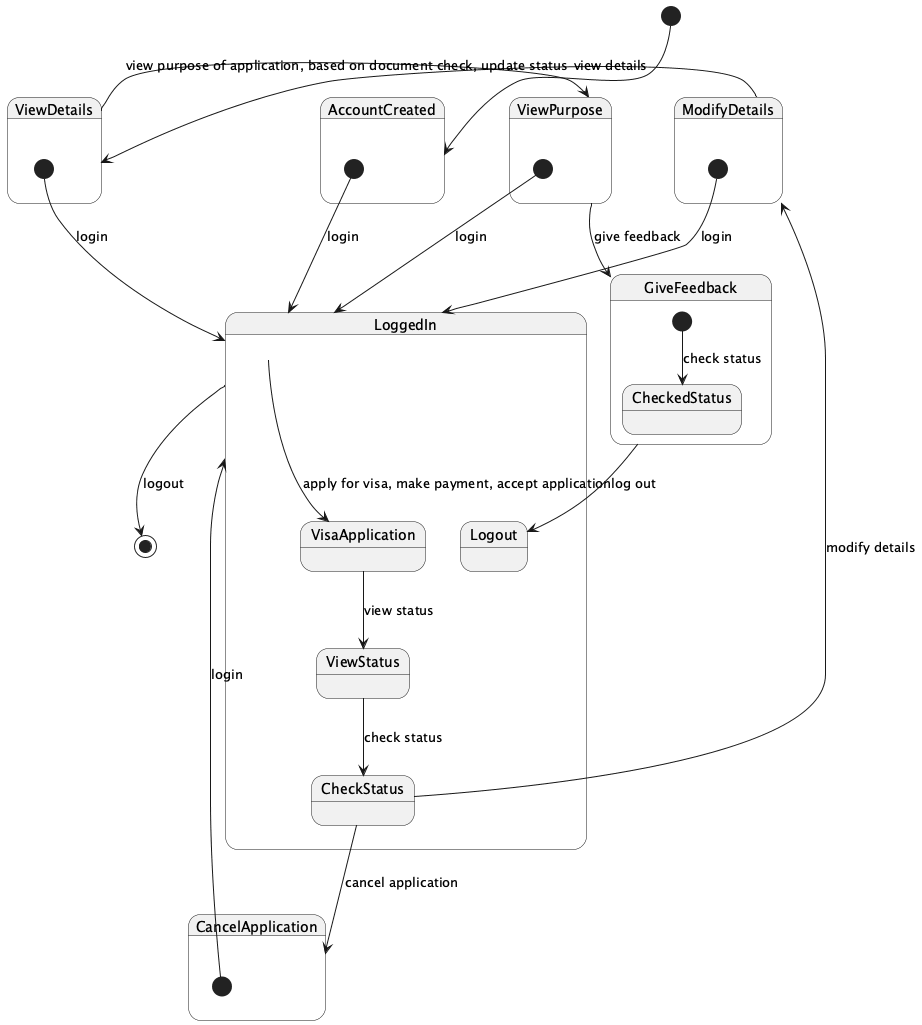

The diagram above was rendered by PlantUML. Its source (embedded in the PNG):
@startuml
[*] --> AccountCreated

state AccountCreated {
  [*] --> LoggedIn : login
}

state LoggedIn {
  LoggedIn --> VisaApplication : apply for visa, make payment, accept application
  VisaApplication --> ViewStatus : view status
  ViewStatus --> CheckStatus : check status
  CheckStatus --> CancelApplication : cancel application
  CheckStatus --> ModifyDetails : modify details
  ModifyDetails --> ViewDetails : view details
  ViewDetails --> ViewPurpose : view purpose of application, based on document check, update status
  ViewPurpose --> GiveFeedback : give feedback
  GiveFeedback --> Logout : log out
}

state CancelApplication {
  [*] --> LoggedIn : login
}

state ModifyDetails {
  [*] --> LoggedIn : login
}

state ViewDetails {
  [*] --> LoggedIn : login
}

state ViewPurpose {
  [*] --> LoggedIn : login
}

state GiveFeedback {
  [*] --> CheckedStatus : check status
}

LoggedIn --> [*] : logout
@enduml